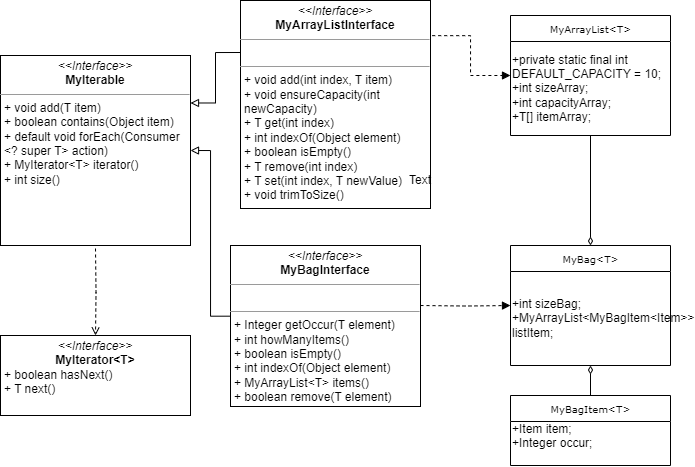

The diagram above was exported from draw.io. Its source (the exported page's mxGraphModel, read from the mxfile embedded in the PNG):
<mxGraphModel dx="1247" dy="652" grid="1" gridSize="10" guides="1" tooltips="1" connect="1" arrows="1" fold="1" page="1" pageScale="1" pageWidth="827" pageHeight="1169" math="0" shadow="0">
  <root>
    <mxCell id="0" />
    <mxCell id="1" parent="0" />
    <mxCell id="9ermgoL-rwLa9BC29vB--26" style="edgeStyle=orthogonalEdgeStyle;rounded=0;orthogonalLoop=1;jettySize=auto;html=1;exitX=1.009;exitY=0.169;exitDx=0;exitDy=0;dashed=1;endArrow=block;endFill=1;exitPerimeter=0;" edge="1" parent="1" source="9ermgoL-rwLa9BC29vB--45" target="9ermgoL-rwLa9BC29vB--18">
      <mxGeometry relative="1" as="geometry">
        <mxPoint x="440" y="243.0000000000001" as="sourcePoint" />
      </mxGeometry>
    </mxCell>
    <mxCell id="9ermgoL-rwLa9BC29vB--38" style="edgeStyle=orthogonalEdgeStyle;rounded=0;orthogonalLoop=1;jettySize=auto;html=1;exitX=0;exitY=0.25;exitDx=0;exitDy=0;entryX=1;entryY=0.25;entryDx=0;entryDy=0;endArrow=block;endFill=0;" edge="1" parent="1" source="9ermgoL-rwLa9BC29vB--45" target="9ermgoL-rwLa9BC29vB--44">
      <mxGeometry relative="1" as="geometry">
        <mxPoint x="250" y="253.0000000000001" as="sourcePoint" />
        <mxPoint x="200" y="253.0000000000001" as="targetPoint" />
      </mxGeometry>
    </mxCell>
    <mxCell id="9ermgoL-rwLa9BC29vB--27" style="edgeStyle=orthogonalEdgeStyle;rounded=0;orthogonalLoop=1;jettySize=auto;html=1;exitX=1;exitY=0.5;exitDx=0;exitDy=0;entryX=0;entryY=0.5;entryDx=0;entryDy=0;dashed=1;endArrow=block;endFill=1;" edge="1" parent="1" target="9ermgoL-rwLa9BC29vB--15">
      <mxGeometry relative="1" as="geometry">
        <mxPoint x="430" y="330" as="sourcePoint" />
      </mxGeometry>
    </mxCell>
    <mxCell id="9ermgoL-rwLa9BC29vB--39" style="edgeStyle=orthogonalEdgeStyle;rounded=0;orthogonalLoop=1;jettySize=auto;html=1;exitX=0;exitY=0.439;exitDx=0;exitDy=0;entryX=1;entryY=0.5;entryDx=0;entryDy=0;endArrow=block;endFill=0;exitPerimeter=0;" edge="1" parent="1" source="9ermgoL-rwLa9BC29vB--46" target="9ermgoL-rwLa9BC29vB--44">
      <mxGeometry relative="1" as="geometry">
        <mxPoint x="250" y="222.27" as="sourcePoint" />
        <mxPoint x="210" y="165.27000000000012" as="targetPoint" />
      </mxGeometry>
    </mxCell>
    <mxCell id="9ermgoL-rwLa9BC29vB--15" value="MyBag&amp;lt;T&amp;gt;" style="swimlane;html=1;fontStyle=0;childLayout=stackLayout;horizontal=1;startSize=26;fillColor=none;horizontalStack=0;resizeParent=1;resizeLast=0;collapsible=1;marginBottom=0;swimlaneFillColor=#ffffff;rounded=0;shadow=0;comic=0;labelBackgroundColor=none;strokeWidth=1;fontFamily=Verdana;fontSize=10;align=center;" vertex="1" parent="1">
      <mxGeometry x="520" y="270" width="160" height="120" as="geometry">
        <mxRectangle x="520" y="319.25" width="100" height="30" as="alternateBounds" />
      </mxGeometry>
    </mxCell>
    <mxCell id="9ermgoL-rwLa9BC29vB--49" value="&lt;div&gt;+int sizeBag;&lt;/div&gt;&lt;div&gt;+MyArrayList&amp;lt;MyBagItem&amp;lt;Item&amp;gt;&amp;gt; listItem;&lt;/div&gt;" style="text;strokeColor=none;align=left;fillColor=none;html=1;verticalAlign=middle;whiteSpace=wrap;rounded=0;" vertex="1" parent="9ermgoL-rwLa9BC29vB--15">
      <mxGeometry y="26" width="160" height="94" as="geometry" />
    </mxCell>
    <mxCell id="9ermgoL-rwLa9BC29vB--36" style="edgeStyle=orthogonalEdgeStyle;rounded=0;orthogonalLoop=1;jettySize=auto;html=1;exitX=0.5;exitY=1;exitDx=0;exitDy=0;entryX=0.5;entryY=0;entryDx=0;entryDy=0;endArrow=diamondThin;endFill=0;" edge="1" parent="1" source="9ermgoL-rwLa9BC29vB--18" target="9ermgoL-rwLa9BC29vB--15">
      <mxGeometry relative="1" as="geometry" />
    </mxCell>
    <mxCell id="9ermgoL-rwLa9BC29vB--18" value="MyArrayList&amp;lt;T&amp;gt;" style="swimlane;html=1;fontStyle=0;childLayout=stackLayout;horizontal=1;startSize=26;fillColor=none;horizontalStack=0;resizeParent=1;resizeLast=0;collapsible=1;marginBottom=0;swimlaneFillColor=#ffffff;rounded=0;shadow=0;comic=0;labelBackgroundColor=none;strokeWidth=1;fontFamily=Verdana;fontSize=10;align=center;" vertex="1" parent="1">
      <mxGeometry x="520" y="40" width="160" height="120" as="geometry">
        <mxRectangle x="590" y="170" width="100" height="30" as="alternateBounds" />
      </mxGeometry>
    </mxCell>
    <mxCell id="9ermgoL-rwLa9BC29vB--48" value="+private static final int DEFAULT_CAPACITY = 10;&lt;br&gt;+int sizeArray;&lt;br&gt;+int capacityArray;&lt;br&gt;+T[] itemArray;" style="text;strokeColor=none;align=left;fillColor=none;html=1;verticalAlign=middle;whiteSpace=wrap;rounded=0;" vertex="1" parent="9ermgoL-rwLa9BC29vB--18">
      <mxGeometry y="26" width="160" height="94" as="geometry" />
    </mxCell>
    <mxCell id="9ermgoL-rwLa9BC29vB--35" style="edgeStyle=orthogonalEdgeStyle;rounded=0;orthogonalLoop=1;jettySize=auto;html=1;exitX=0.5;exitY=1;exitDx=0;exitDy=0;entryX=0.5;entryY=0;entryDx=0;entryDy=0;dashed=1;endArrow=open;endFill=0;" edge="1" parent="1" target="9ermgoL-rwLa9BC29vB--52">
      <mxGeometry relative="1" as="geometry">
        <mxPoint x="105" y="273.0000000000001" as="sourcePoint" />
        <mxPoint x="105" y="359.2500000000001" as="targetPoint" />
      </mxGeometry>
    </mxCell>
    <mxCell id="9ermgoL-rwLa9BC29vB--42" style="edgeStyle=orthogonalEdgeStyle;rounded=0;orthogonalLoop=1;jettySize=auto;html=1;exitX=0.5;exitY=0;exitDx=0;exitDy=0;entryX=0.5;entryY=1;entryDx=0;entryDy=0;endArrow=diamondThin;endFill=0;" edge="1" parent="1" source="9ermgoL-rwLa9BC29vB--41" target="9ermgoL-rwLa9BC29vB--15">
      <mxGeometry relative="1" as="geometry" />
    </mxCell>
    <mxCell id="9ermgoL-rwLa9BC29vB--41" value="MyBagItem&amp;lt;T&amp;gt;" style="swimlane;html=1;fontStyle=0;childLayout=stackLayout;horizontal=1;startSize=26;fillColor=none;horizontalStack=0;resizeParent=1;resizeLast=0;collapsible=1;marginBottom=0;swimlaneFillColor=#ffffff;rounded=0;shadow=0;comic=0;labelBackgroundColor=none;strokeWidth=1;fontFamily=Verdana;fontSize=10;align=center;" vertex="1" parent="1">
      <mxGeometry x="520" y="420" width="160" height="70" as="geometry" />
    </mxCell>
    <mxCell id="9ermgoL-rwLa9BC29vB--50" value="&lt;div&gt;+Item item;&lt;/div&gt;&lt;div&gt;+Integer occur;&lt;/div&gt;&lt;div&gt;&lt;br&gt;&lt;/div&gt;" style="text;strokeColor=none;align=left;fillColor=none;html=1;verticalAlign=middle;whiteSpace=wrap;rounded=0;" vertex="1" parent="9ermgoL-rwLa9BC29vB--41">
      <mxGeometry y="26" width="160" height="44" as="geometry" />
    </mxCell>
    <mxCell id="9ermgoL-rwLa9BC29vB--44" value="&lt;p style=&quot;margin:0px;margin-top:4px;text-align:center;&quot;&gt;&lt;i&gt;&amp;lt;&amp;lt;Interface&amp;gt;&amp;gt;&lt;/i&gt;&lt;br&gt;&lt;b&gt;MyIterable&lt;/b&gt;&lt;/p&gt;&lt;hr size=&quot;1&quot;&gt;&lt;p style=&quot;margin:0px;margin-left:4px;&quot;&gt;&lt;/p&gt;&lt;p style=&quot;margin:0px;margin-left:4px;&quot;&gt;+&amp;nbsp;void&amp;nbsp;&lt;span style=&quot;background-color: initial;&quot;&gt;add(T item)&lt;/span&gt;&lt;/p&gt;&lt;p style=&quot;margin:0px;margin-left:4px;&quot;&gt;+&amp;nbsp;boolean&amp;nbsp;&lt;span style=&quot;background-color: initial;&quot;&gt;contains(Object item)&lt;/span&gt;&lt;/p&gt;&lt;p style=&quot;margin:0px;margin-left:4px;&quot;&gt;+&amp;nbsp;default void&amp;nbsp;&lt;span style=&quot;background-color: initial;&quot;&gt;forEach(Consumer&lt;/span&gt;&lt;/p&gt;&lt;p style=&quot;margin:0px;margin-left:4px;&quot;&gt;&lt;span style=&quot;background-color: initial;&quot;&gt;&amp;lt;? super T&amp;gt; action)&lt;/span&gt;&lt;span style=&quot;background-color: initial;&quot;&gt;&amp;nbsp;&lt;/span&gt;&lt;/p&gt;&lt;p style=&quot;margin:0px;margin-left:4px;&quot;&gt;&lt;span style=&quot;background-color: initial;&quot;&gt;+&amp;nbsp;&lt;/span&gt;MyIterator&amp;lt;T&amp;gt;&amp;nbsp;&lt;span style=&quot;background-color: initial;&quot;&gt;iterator()&lt;/span&gt;&lt;/p&gt;&lt;p style=&quot;margin:0px;margin-left:4px;&quot;&gt;&lt;span style=&quot;background-color: initial;&quot;&gt;+&amp;nbsp;&lt;/span&gt;int&amp;nbsp;&lt;span style=&quot;background-color: initial;&quot;&gt;size()&lt;/span&gt;&lt;/p&gt;" style="verticalAlign=top;align=left;overflow=fill;fontSize=12;fontFamily=Helvetica;html=1;rounded=0;shadow=0;comic=0;labelBackgroundColor=none;strokeWidth=1" vertex="1" parent="1">
      <mxGeometry x="10" y="80" width="190" height="190" as="geometry" />
    </mxCell>
    <mxCell id="9ermgoL-rwLa9BC29vB--45" value="&lt;p style=&quot;margin:0px;margin-top:4px;text-align:center;&quot;&gt;&lt;i&gt;&amp;lt;&amp;lt;Interface&amp;gt;&amp;gt;&lt;/i&gt;&lt;br&gt;&lt;b&gt;MyArrayListInterface&lt;/b&gt;&lt;/p&gt;&lt;hr size=&quot;1&quot;&gt;&lt;p style=&quot;margin:0px;margin-left:4px;&quot;&gt;&lt;br&gt;&lt;/p&gt;&lt;hr size=&quot;1&quot;&gt;&lt;p style=&quot;margin:0px;margin-left:4px;&quot;&gt;+&amp;nbsp;void&amp;nbsp;&lt;span style=&quot;background-color: initial;&quot;&gt;add(int index, T item)&lt;/span&gt;&lt;/p&gt;&lt;p style=&quot;margin:0px;margin-left:4px;&quot;&gt;+&amp;nbsp;void&amp;nbsp;&lt;span style=&quot;background-color: initial;&quot;&gt;ensureCapacity(int&amp;nbsp;&lt;/span&gt;&lt;/p&gt;&lt;p style=&quot;margin:0px;margin-left:4px;&quot;&gt;&lt;span style=&quot;background-color: initial;&quot;&gt;newCapacity)&lt;/span&gt;&lt;/p&gt;&lt;p style=&quot;margin:0px;margin-left:4px;&quot;&gt;&lt;span style=&quot;background-color: initial;&quot;&gt;+&amp;nbsp;&lt;/span&gt;T&amp;nbsp;&lt;span style=&quot;background-color: initial;&quot;&gt;get(int index)&lt;/span&gt;&lt;/p&gt;&lt;p style=&quot;margin:0px;margin-left:4px;&quot;&gt;&lt;span style=&quot;background-color: initial;&quot;&gt;+&amp;nbsp;&lt;/span&gt;int&amp;nbsp;&lt;span style=&quot;background-color: initial;&quot;&gt;indexOf(Object element)&lt;/span&gt;&lt;/p&gt;&lt;p style=&quot;margin:0px;margin-left:4px;&quot;&gt;&lt;span style=&quot;background-color: initial;&quot;&gt;+&amp;nbsp;&lt;/span&gt;boolean&amp;nbsp;&lt;span style=&quot;background-color: initial;&quot;&gt;isEmpty()&lt;/span&gt;&lt;/p&gt;&lt;p style=&quot;margin:0px;margin-left:4px;&quot;&gt;&lt;span style=&quot;background-color: initial;&quot;&gt;+&amp;nbsp;&lt;/span&gt;T&amp;nbsp;&lt;span style=&quot;background-color: initial;&quot;&gt;remove(int index)&lt;/span&gt;&lt;/p&gt;&lt;p style=&quot;margin:0px;margin-left:4px;&quot;&gt;&lt;span style=&quot;background-color: initial;&quot;&gt;+&amp;nbsp;&lt;/span&gt;T&amp;nbsp;&lt;span style=&quot;background-color: initial;&quot;&gt;set(int index, T newValue)&lt;/span&gt;&lt;/p&gt;&lt;p style=&quot;margin:0px;margin-left:4px;&quot;&gt;&lt;span style=&quot;background-color: initial;&quot;&gt;+&amp;nbsp;&lt;/span&gt;void&amp;nbsp;&lt;span style=&quot;background-color: initial;&quot;&gt;trimToSize()&lt;/span&gt;&lt;/p&gt;" style="verticalAlign=top;align=left;overflow=fill;fontSize=12;fontFamily=Helvetica;html=1;rounded=0;shadow=0;comic=0;labelBackgroundColor=none;strokeWidth=1" vertex="1" parent="1">
      <mxGeometry x="250" y="25" width="190" height="208" as="geometry" />
    </mxCell>
    <mxCell id="9ermgoL-rwLa9BC29vB--46" value="&lt;p style=&quot;margin:0px;margin-top:4px;text-align:center;&quot;&gt;&lt;i&gt;&amp;lt;&amp;lt;Interface&amp;gt;&amp;gt;&lt;/i&gt;&lt;br&gt;&lt;b&gt;MyBagInterface&lt;/b&gt;&lt;/p&gt;&lt;hr size=&quot;1&quot;&gt;&lt;p style=&quot;margin:0px;margin-left:4px;&quot;&gt;&lt;br&gt;&lt;/p&gt;&lt;hr size=&quot;1&quot;&gt;&lt;p style=&quot;margin:0px;margin-left:4px;&quot;&gt;+ Integer&amp;nbsp;&lt;span style=&quot;background-color: initial;&quot;&gt;getOccur(T element)&lt;/span&gt;&lt;/p&gt;&lt;p style=&quot;margin:0px;margin-left:4px;&quot;&gt;+&amp;nbsp;int&amp;nbsp;&lt;span style=&quot;background-color: initial;&quot;&gt;howManyItems()&lt;/span&gt;&lt;/p&gt;&lt;p style=&quot;margin:0px;margin-left:4px;&quot;&gt;&lt;span style=&quot;background-color: initial;&quot;&gt;+&amp;nbsp;&lt;/span&gt;boolean&amp;nbsp;&lt;span style=&quot;background-color: initial;&quot;&gt;isEmpty()&lt;/span&gt;&lt;/p&gt;&lt;p style=&quot;margin:0px;margin-left:4px;&quot;&gt;&lt;span style=&quot;background-color: initial;&quot;&gt;+&amp;nbsp;&lt;/span&gt;int&amp;nbsp;&lt;span style=&quot;background-color: initial;&quot;&gt;indexOf(Object element)&lt;/span&gt;&lt;/p&gt;&lt;p style=&quot;margin:0px;margin-left:4px;&quot;&gt;&lt;span style=&quot;background-color: initial;&quot;&gt;+&amp;nbsp;&lt;/span&gt;MyArrayList&amp;lt;T&amp;gt;&amp;nbsp;&lt;span style=&quot;background-color: initial;&quot;&gt;items()&lt;/span&gt;&lt;/p&gt;&lt;p style=&quot;margin:0px;margin-left:4px;&quot;&gt;&lt;span style=&quot;background-color: initial;&quot;&gt;+&amp;nbsp;&lt;/span&gt;boolean&amp;nbsp;&lt;span style=&quot;background-color: initial;&quot;&gt;remove(T element)&lt;/span&gt;&lt;/p&gt;" style="verticalAlign=top;align=left;overflow=fill;fontSize=12;fontFamily=Helvetica;html=1;rounded=0;shadow=0;comic=0;labelBackgroundColor=none;strokeWidth=1" vertex="1" parent="1">
      <mxGeometry x="240" y="270" width="190" height="161" as="geometry" />
    </mxCell>
    <mxCell id="9ermgoL-rwLa9BC29vB--47" value="Text" style="text;strokeColor=none;align=center;fillColor=none;html=1;verticalAlign=middle;whiteSpace=wrap;rounded=0;" vertex="1" parent="1">
      <mxGeometry x="400" y="190" width="60" height="30" as="geometry" />
    </mxCell>
    <mxCell id="9ermgoL-rwLa9BC29vB--52" value="&lt;p style=&quot;margin:0px;margin-top:4px;text-align:center;&quot;&gt;&lt;i&gt;&amp;lt;&amp;lt;Interface&amp;gt;&amp;gt;&lt;/i&gt;&lt;/p&gt;&lt;b style=&quot;border-color: var(--border-color);&quot;&gt;&lt;div style=&quot;text-align: center;&quot;&gt;&lt;b style=&quot;background-color: initial; border-color: var(--border-color);&quot;&gt;MyIterator&amp;lt;T&amp;gt;&lt;/b&gt;&lt;/div&gt;&lt;/b&gt;&lt;p style=&quot;margin:0px;margin-left:4px;&quot;&gt;&lt;/p&gt;&lt;p style=&quot;margin:0px;margin-left:4px;&quot;&gt;+&amp;nbsp;boolean&amp;nbsp;&lt;span style=&quot;background-color: initial;&quot;&gt;hasNext()&lt;/span&gt;&lt;/p&gt;&lt;p style=&quot;margin:0px;margin-left:4px;&quot;&gt;+&amp;nbsp;T&amp;nbsp;&lt;span style=&quot;background-color: initial;&quot;&gt;next()&lt;/span&gt;&lt;/p&gt;" style="verticalAlign=top;align=left;overflow=fill;fontSize=12;fontFamily=Helvetica;html=1;rounded=0;shadow=0;comic=0;labelBackgroundColor=none;strokeWidth=1" vertex="1" parent="1">
      <mxGeometry x="10" y="360" width="190" height="80" as="geometry" />
    </mxCell>
  </root>
</mxGraphModel>